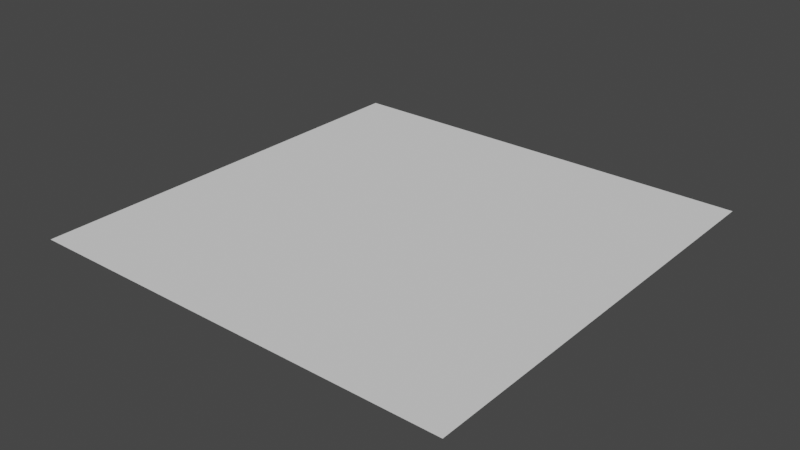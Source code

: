 # Source: test.blend  (saved by Blender 2.93.21; exported with 4.5.12 LTS)
import bpy
from mathutils import Matrix  # noqa: F401  (used for matrix-valued properties, if any)

bpy.ops.wm.read_factory_settings(use_empty=True)
scene = bpy.context.scene
scene.name = 'Scene'

# ---- collections
col_collection = bpy.data.collections.new('Collection'); scene.collection.children.link(col_collection)

# ---- world
world_world = bpy.data.worlds.new('World'); scene.world = world_world
world_world.use_nodes = True; world_world.node_tree.nodes.clear()
_N = world_world.node_tree.nodes; _L = world_world.node_tree.links
n0 = _N.new('ShaderNodeOutputWorld'); n0.name = 'World Output'; n0.location = (300, 300)
n1 = _N.new('ShaderNodeBackground'); n1.name = 'Background'; n1.location = (10, 300)
n1.inputs[0].default_value = (0.05088, 0.05088, 0.05088, 1.0)
_L.new(n1.outputs[0], n0.inputs[0])
n0.is_active_output = True
world_world.color = (0.05088, 0.05088, 0.05088)
world_world.use_sun_shadow = False
world_world.sun_shadow_jitter_overblur = 0.0

# ---- meshes
me_plane_001 = bpy.data.meshes.new('Plane.001')
me_plane_001.from_pydata([(-1.0, -1.0, 0.0), (1.0, -1.0, 0.0), (-1.0, 1.0, 0.0), (1.0, 1.0, 0.0), (-1.0, 0.0, 0.0), (0.0, -1.0, 0.0), (1.0, 0.0, 0.0), (0.0, 1.0, 0.0), (0.0, 0.0, 0.0), (-1.0, -0.5, 0.0), (0.5, -1.0, 0.0), (1.0, 0.5, 0.0), (-0.5, 1.0, 0.0), (-1.0, 0.5, 0.0), (-0.5, -1.0, 0.0), (1.0, -0.5, 0.0), (0.5, 1.0, 0.0), (0.0, 0.5, 0.0), (0.0, -0.5, 0.0), (-0.5, 0.0, 0.0), (0.5, 0.0, 0.0), (0.5, -0.5, 0.0), (-0.5, -0.5, 0.0), (-0.5, 0.5, 0.0), (0.5, 0.5, 0.0), (-1.0, -0.75, 0.0), (0.75, -1.0, 0.0), (1.0, 0.75, 0.0), (-0.75, 1.0, 0.0), (-1.0, 0.25, 0.0), (-0.25, -1.0, 0.0), (1.0, -0.25, 0.0), (0.25, 1.0, 0.0), (0.0, 0.75, 0.0), (0.0, -0.25, 0.0), (-0.75, 0.0, 0.0), (0.25, 0.0, 0.0), (-1.0, -0.25, 0.0), (0.25, -1.0, 0.0), (1.0, 0.25, 0.0), (-0.25, 1.0, 0.0), (-1.0, 0.75, 0.0), (-0.75, -1.0, 0.0), (1.0, -0.75, 0.0), (0.75, 1.0, 0.0), (0.0, 0.25, 0.0), (0.0, -0.75, 0.0), (-0.25, 0.0, 0.0), (0.75, 0.0, 0.0), (0.5, -0.25, 0.0), (0.5, -0.75, 0.0), (0.25, -0.5, 0.0), (0.75, -0.5, 0.0), (-0.5, -0.25, 0.0), (-0.5, -0.75, 0.0), (-0.75, -0.5, 0.0), (-0.25, -0.5, 0.0), (-0.5, 0.75, 0.0), (-0.5, 0.25, 0.0), (-0.75, 0.5, 0.0), (-0.25, 0.5, 0.0), (0.5, 0.75, 0.0), (0.5, 0.25, 0.0), (0.25, 0.5, 0.0), (0.75, 0.5, 0.0), (0.75, 0.25, 0.0), (0.25, 0.25, 0.0), (0.25, 0.75, 0.0), (-0.25, 0.25, 0.0), (-0.75, 0.25, 0.0), (-0.75, 0.75, 0.0), (-0.25, -0.75, 0.0), (-0.75, -0.75, 0.0), (-0.75, -0.25, 0.0), (0.75, -0.75, 0.0), (0.25, -0.75, 0.0), (0.25, -0.25, 0.0), (0.75, -0.25, 0.0), (-0.25, -0.25, 0.0), (-0.25, 0.75, 0.0), (0.75, 0.75, 0.0), (-1.0, -0.875, 0.0), (0.875, -1.0, 0.0), (1.0, 0.875, 0.0), (-0.875, 1.0, 0.0), (-1.0, 0.125, 0.0), (-0.125, -1.0, 0.0), (1.0, -0.125, 0.0), (0.125, 1.0, 0.0), (0.0, 0.875, 0.0), (0.0, -0.125, 0.0), (-0.875, 0.0, 0.0), (0.125, 0.0, 0.0), (-1.0, -0.375, 0.0), (0.375, -1.0, 0.0), (1.0, 0.375, 0.0), (-0.375, 1.0, 0.0), (-1.0, 0.625, 0.0), (-0.625, -1.0, 0.0), (1.0, -0.625, 0.0), (0.625, 1.0, 0.0), (0.0, 0.375, 0.0), (0.0, -0.625, 0.0), (-0.375, 0.0, 0.0), (0.625, 0.0, 0.0), (0.5, -0.125, 0.0), (0.5, -0.625, 0.0), (0.125, -0.5, 0.0), (0.625, -0.5, 0.0), (-0.5, -0.125, 0.0), (-0.5, -0.625, 0.0), (-0.875, -0.5, 0.0), (-0.375, -0.5, 0.0), (-0.5, 0.875, 0.0), (-0.5, 0.375, 0.0), (-0.875, 0.5, 0.0), (-0.375, 0.5, 0.0), (0.5, 0.875, 0.0), (0.5, 0.375, 0.0), (0.125, 0.5, 0.0), (0.625, 0.5, 0.0), (-1.0, -0.625, 0.0), (0.625, -1.0, 0.0), (1.0, 0.625, 0.0), (-0.625, 1.0, 0.0), (-1.0, 0.375, 0.0), (-0.375, -1.0, 0.0), (1.0, -0.375, 0.0), (0.375, 1.0, 0.0), (0.0, 0.625, 0.0), (0.0, -0.375, 0.0), (-0.625, 0.0, 0.0), (0.375, 0.0, 0.0), (-1.0, -0.125, 0.0), (0.125, -1.0, 0.0), (1.0, 0.125, 0.0), (-0.125, 1.0, 0.0), (-1.0, 0.875, 0.0), (-0.875, -1.0, 0.0), (1.0, -0.875, 0.0), (0.875, 1.0, 0.0), (0.0, 0.125, 0.0), (0.0, -0.875, 0.0), (-0.125, 0.0, 0.0), (0.875, 0.0, 0.0), (0.5, -0.375, 0.0), (0.5, -0.875, 0.0), (0.375, -0.5, 0.0), (0.875, -0.5, 0.0), (-0.5, -0.375, 0.0), (-0.5, -0.875, 0.0), (-0.625, -0.5, 0.0), (-0.125, -0.5, 0.0), (-0.5, 0.625, 0.0), (-0.5, 0.125, 0.0), (-0.625, 0.5, 0.0), (-0.125, 0.5, 0.0), (0.5, 0.625, 0.0), (0.5, 0.125, 0.0), (0.375, 0.5, 0.0), (0.875, 0.5, 0.0), (0.75, 0.375, 0.0), (0.75, 0.125, 0.0), (0.625, 0.25, 0.0), (0.875, 0.25, 0.0), (0.25, 0.375, 0.0), (0.25, 0.125, 0.0), (0.125, 0.25, 0.0), (0.375, 0.25, 0.0), (0.25, 0.875, 0.0), (0.25, 0.625, 0.0), (0.125, 0.75, 0.0), (0.375, 0.75, 0.0), (-0.25, 0.375, 0.0), (-0.25, 0.125, 0.0), (-0.375, 0.25, 0.0), (-0.125, 0.25, 0.0), (-0.75, 0.375, 0.0), (-0.75, 0.125, 0.0), (-0.875, 0.25, 0.0), (-0.625, 0.25, 0.0), (-0.75, 0.875, 0.0), (-0.75, 0.625, 0.0), (-0.875, 0.75, 0.0), (-0.625, 0.75, 0.0), (-0.25, -0.625, 0.0), (-0.25, -0.875, 0.0), (-0.375, -0.75, 0.0), (-0.125, -0.75, 0.0), (-0.75, -0.625, 0.0), (-0.75, -0.875, 0.0), (-0.875, -0.75, 0.0), (-0.625, -0.75, 0.0), (-0.75, -0.125, 0.0), (-0.75, -0.375, 0.0), (-0.875, -0.25, 0.0), (-0.625, -0.25, 0.0), (0.75, -0.625, 0.0), (0.75, -0.875, 0.0), (0.625, -0.75, 0.0), (0.875, -0.75, 0.0), (0.25, -0.625, 0.0), (0.25, -0.875, 0.0), (0.125, -0.75, 0.0), (0.375, -0.75, 0.0), (0.25, -0.125, 0.0), (0.25, -0.375, 0.0), (0.125, -0.25, 0.0), (0.375, -0.25, 0.0), (0.75, -0.125, 0.0), (0.75, -0.375, 0.0), (0.625, -0.25, 0.0), (0.875, -0.25, 0.0), (-0.25, -0.125, 0.0), (-0.25, -0.375, 0.0), (-0.375, -0.25, 0.0), (-0.125, -0.25, 0.0), (-0.25, 0.875, 0.0), (-0.25, 0.625, 0.0), (-0.375, 0.75, 0.0), (-0.125, 0.75, 0.0), (0.75, 0.875, 0.0), (0.75, 0.625, 0.0), (0.625, 0.75, 0.0), (0.875, 0.75, 0.0), (0.875, 0.625, 0.0), (0.625, 0.625, 0.0), (0.625, 0.875, 0.0), (-0.125, 0.625, 0.0), (-0.375, 0.625, 0.0), (-0.375, 0.875, 0.0), (-0.125, -0.375, 0.0), (-0.375, -0.375, 0.0), (-0.375, -0.125, 0.0), (0.875, -0.375, 0.0), (0.625, -0.375, 0.0), (0.625, -0.125, 0.0), (0.375, -0.375, 0.0), (0.125, -0.375, 0.0), (0.125, -0.125, 0.0), (0.375, -0.875, 0.0), (0.125, -0.875, 0.0), (0.125, -0.625, 0.0), (0.875, -0.875, 0.0), (0.625, -0.875, 0.0), (0.625, -0.625, 0.0), (-0.625, -0.375, 0.0), (-0.875, -0.375, 0.0), (-0.875, -0.125, 0.0), (-0.625, -0.875, 0.0), (-0.875, -0.875, 0.0), (-0.875, -0.625, 0.0), (-0.125, -0.875, 0.0), (-0.375, -0.875, 0.0), (-0.375, -0.625, 0.0), (-0.625, 0.625, 0.0), (-0.875, 0.625, 0.0), (-0.875, 0.875, 0.0), (-0.625, 0.125, 0.0), (-0.875, 0.125, 0.0), (-0.875, 0.375, 0.0), (-0.125, 0.125, 0.0), (-0.375, 0.125, 0.0), (-0.375, 0.375, 0.0), (0.375, 0.625, 0.0), (0.125, 0.625, 0.0), (0.125, 0.875, 0.0), (0.375, 0.125, 0.0), (0.125, 0.125, 0.0), (0.125, 0.375, 0.0), (0.875, 0.125, 0.0), (0.625, 0.125, 0.0), (0.625, 0.375, 0.0), (0.875, 0.375, 0.0), (0.375, 0.375, 0.0), (0.375, 0.875, 0.0), (-0.125, 0.375, 0.0), (-0.625, 0.375, 0.0), (-0.625, 0.875, 0.0), (-0.125, -0.625, 0.0), (-0.625, -0.625, 0.0), (-0.625, -0.125, 0.0), (0.875, -0.625, 0.0), (0.375, -0.625, 0.0), (0.375, -0.125, 0.0), (0.875, -0.125, 0.0), (-0.125, -0.125, 0.0), (-0.125, 0.875, 0.0), (0.875, 0.875, 0.0)], [], [(251, 121, 25, 191), (261, 143, 8, 141), (238, 130, 18, 107), (142, 5, 134, 241), (246, 194, 55, 151), (244, 122, 26, 198), (241, 134, 38, 202), (140, 44, 221, 288), (228, 218, 60, 156), (199, 244, 198, 74), (243, 82, 1, 139), (190, 42, 98, 249), (31, 87, 285, 212), (269, 101, 45, 167), (250, 138, 42, 190), (266, 89, 33, 171), (225, 123, 27, 224), (168, 267, 158, 62), (282, 99, 15, 148), (96, 12, 113, 230), (195, 247, 194, 73), (261, 174, 47, 143), (183, 256, 182, 70), (285, 87, 6, 144), (250, 81, 0, 138), (124, 278, 113, 12), (143, 47, 213, 286), (144, 48, 209, 285), (256, 97, 13, 115), (132, 36, 205, 284), (100, 16, 117, 227), (147, 51, 201, 283), (148, 52, 197, 282), (267, 166, 36, 132), (131, 35, 193, 281), (151, 55, 189, 280), (124, 28, 181, 278), (152, 56, 185, 279), (234, 127, 31, 212), (155, 59, 177, 277), (156, 60, 173, 276), (136, 40, 217, 287), (159, 63, 165, 274), (160, 64, 161, 273), (226, 157, 24, 120), (172, 264, 157, 61), (232, 149, 22, 112), (235, 145, 21, 108), (132, 284, 105, 20), (156, 276, 101, 17), (115, 13, 125, 260), (43, 99, 282, 200), (150, 14, 126, 253), (187, 253, 186, 71), (111, 9, 121, 251), (203, 241, 202, 75), (208, 237, 145, 49), (246, 151, 22, 149), (136, 287, 89, 7), (180, 258, 154, 58), (151, 280, 110, 22), (239, 90, 34, 207), (281, 193, 73, 196), (245, 106, 50, 199), (283, 201, 75, 204), (254, 110, 54, 187), (280, 189, 72, 192), (286, 213, 78, 216), (263, 114, 58, 175), (277, 177, 69, 180), (242, 102, 46, 203), (272, 118, 62, 163), (274, 165, 66, 168), (27, 83, 288, 224), (255, 182, 59, 155), (264, 170, 63, 159), (133, 248, 91, 4), (105, 236, 104, 20), (128, 275, 117, 16), (259, 85, 4, 91), (88, 7, 89, 266), (240, 94, 10, 146), (231, 214, 56, 152), (243, 139, 43, 200), (147, 283, 106, 21), (229, 153, 23, 116), (265, 129, 17, 119), (100, 227, 221, 44), (128, 32, 169, 275), (96, 230, 217, 40), (231, 152, 18, 130), (103, 233, 213, 47), (104, 236, 209, 48), (92, 239, 205, 36), (107, 242, 201, 51), (108, 245, 197, 52), (91, 248, 193, 35), (176, 261, 141, 45), (202, 38, 94, 240), (111, 251, 189, 55), (253, 126, 30, 186), (112, 254, 185, 56), (84, 257, 181, 28), (115, 260, 177, 59), (270, 135, 39, 164), (288, 83, 3, 140), (116, 263, 173, 60), (88, 266, 169, 32), (84, 2, 137, 257), (119, 269, 165, 63), (120, 272, 161, 64), (227, 223, 80, 221), (159, 274, 118, 24), (236, 211, 77, 209), (245, 199, 74, 197), (179, 259, 178, 69), (272, 163, 65, 161), (146, 10, 122, 244), (275, 172, 61, 117), (143, 286, 90, 8), (230, 219, 79, 217), (278, 184, 57, 113), (233, 215, 78, 213), (281, 196, 53, 109), (270, 162, 48, 144), (284, 208, 49, 105), (239, 207, 76, 205), (286, 216, 34, 90), (242, 203, 75, 201), (279, 188, 46, 102), (234, 210, 52, 148), (283, 204, 50, 106), (248, 195, 73, 193), (251, 191, 72, 189), (254, 187, 71, 185), (280, 192, 54, 110), (257, 183, 70, 181), (260, 179, 69, 177), (263, 175, 68, 173), (277, 180, 58, 114), (266, 171, 67, 169), (287, 220, 33, 89), (269, 167, 66, 165), (276, 176, 45, 101), (225, 222, 64, 160), (274, 168, 62, 118), (24, 118, 272, 120), (163, 271, 162, 65), (220, 228, 129, 33), (62, 158, 271, 163), (162, 271, 104, 48), (268, 141, 8, 92), (271, 158, 20, 104), (65, 162, 270, 164), (252, 86, 5, 142), (260, 125, 29, 179), (17, 101, 269, 119), (167, 268, 166, 66), (236, 105, 49, 211), (237, 147, 21, 145), (45, 141, 268, 167), (166, 268, 92, 36), (66, 166, 267, 168), (158, 267, 132, 20), (171, 265, 170, 67), (248, 133, 37, 195), (33, 129, 265, 171), (170, 265, 119, 63), (67, 170, 264, 172), (23, 114, 263, 116), (175, 262, 174, 68), (273, 161, 65, 164), (58, 154, 262, 175), (174, 262, 103, 47), (262, 154, 19, 103), (68, 174, 261, 176), (85, 259, 179, 29), (285, 209, 77, 212), (178, 259, 91, 35), (6, 135, 270, 144), (69, 178, 258, 180), (154, 258, 131, 19), (97, 256, 183, 41), (284, 205, 76, 208), (182, 256, 115, 59), (70, 182, 255, 184), (131, 281, 109, 19), (22, 110, 254, 112), (192, 249, 150, 54), (276, 173, 68, 176), (54, 150, 253, 187), (71, 186, 252, 188), (81, 250, 191, 25), (72, 190, 249, 192), (93, 247, 195, 37), (194, 247, 111, 55), (73, 194, 246, 196), (21, 106, 245, 108), (204, 240, 146, 50), (279, 185, 71, 188), (216, 231, 130, 34), (50, 146, 244, 199), (74, 198, 243, 200), (18, 102, 242, 107), (188, 252, 142, 46), (39, 95, 273, 164), (46, 142, 241, 203), (109, 233, 103, 19), (75, 202, 240, 204), (8, 90, 239, 92), (207, 238, 206, 76), (34, 130, 238, 207), (206, 238, 107, 51), (76, 206, 237, 208), (247, 93, 9, 111), (211, 235, 210, 77), (282, 197, 74, 200), (49, 145, 235, 211), (210, 235, 108, 52), (264, 159, 24, 157), (77, 210, 234, 212), (249, 98, 14, 150), (237, 206, 51, 147), (215, 232, 214, 78), (233, 109, 53, 215), (196, 246, 149, 53), (53, 149, 232, 215), (214, 232, 112, 56), (78, 214, 231, 216), (219, 229, 218, 79), (230, 113, 57, 219), (184, 255, 153, 57), (57, 153, 229, 219), (218, 229, 116, 60), (79, 218, 228, 220), (223, 226, 222, 80), (227, 117, 61, 223), (61, 157, 226, 223), (222, 226, 120, 64), (80, 222, 225, 224), (257, 137, 41, 183), (155, 277, 114, 23), (198, 26, 82, 243), (191, 250, 190, 72), (278, 181, 70, 184), (186, 30, 86, 252), (287, 217, 79, 220), (15, 127, 234, 148), (273, 95, 11, 160), (288, 221, 80, 224), (152, 279, 102, 18), (258, 178, 35, 131), (228, 156, 17, 129), (255, 155, 23, 153), (11, 123, 225, 160), (275, 169, 67, 172)])
_uv = me_plane_001.uv_layers.new(name='UVMap')
_uv.uv.foreach_set('vector', [0.0625, 0.1875, 0.0, 0.1875, 0.0, 0.125, 0.0625, 0.125, 0.4375, 0.5625, 0.4375, 0.5, 0.5, 0.5, 0.5, 0.5625, 0.5625, 0.3125, 0.5, 0.3125, 0.5, 0.25, 0.5625, 0.25, 0.5, 0.0625, 0.5, 0.0, 0.5625, 0.0, 0.5625, 0.0625, 0.1875, 0.3125, 0.125, 0.3125, 0.125, 0.25, 0.1875, 0.25, 0.8125, 0.0625, 0.8125, 0.0, 0.875, 0.0, 0.875, 0.0625, 0.5625, 0.0625, 0.5625, 0.0, 0.625, 0.0, 0.625, 0.0625, 0.9375, 1.0, 0.875, 1.0, 0.875, 0.9375, 0.9375, 0.9375, 0.4375, 0.8125, 0.375, 0.8125, 0.375, 0.75, 0.4375, 0.75, 0.8125, 0.125, 0.8125, 0.0625, 0.875, 0.0625, 0.875, 0.125, 0.9375, 0.0625, 0.9375, 0.0, 1.0, 0.0, 1.0, 0.0625, 0.125, 0.0625, 0.125, 0.0, 0.1875, 0.0, 0.1875, 0.0625, 1.0, 0.375, 1.0, 0.4375, 0.9375, 0.4375, 0.9375, 0.375, 0.5625, 0.6875, 0.5, 0.6875, 0.5, 0.625, 0.5625, 0.625, 0.0625, 0.0625, 0.0625, 0.0, 0.125, 0.0, 0.125, 0.0625, 0.5625, 0.9375, 0.5, 0.9375, 0.5, 0.875, 0.5625, 0.875, 0.9375, 0.8125, 1.0, 0.8125, 1.0, 0.875, 0.9375, 0.875, 0.6875, 0.625, 0.6875, 0.5625, 0.75, 0.5625, 0.75, 0.625, 0.9375, 0.1875, 1.0, 0.1875, 1.0, 0.25, 0.9375, 0.25, 0.3125, 1.0, 0.25, 1.0, 0.25, 0.9375, 0.3125, 0.9375, 0.0625, 0.375, 0.0625, 0.3125, 0.125, 0.3125, 0.125, 0.375, 0.4375, 0.5625, 0.375, 0.5625, 0.375, 0.5, 0.4375, 0.5, 0.0625, 0.875, 0.0625, 0.8125, 0.125, 0.8125, 0.125, 0.875, 0.9375, 0.4375, 1.0, 0.4375, 1.0, 0.5, 0.9375, 0.5, 0.0625, 0.0625, 0.0, 0.0625, 0.0, 0.0, 0.0625, 0.0, 0.1875, 1.0, 0.1875, 0.9375, 0.25, 0.9375, 0.25, 1.0, 0.4375, 0.5, 0.375, 0.5, 0.375, 0.4375, 0.4375, 0.4375, 0.9375, 0.5, 0.875, 0.5, 0.875, 0.4375, 0.9375, 0.4375, 0.0625, 0.8125, 0.0, 0.8125, 0.0, 0.75, 0.0625, 0.75, 0.6875, 0.5, 0.625, 0.5, 0.625, 0.4375, 0.6875, 0.4375, 0.8125, 1.0, 0.75, 1.0, 0.75, 0.9375, 0.8125, 0.9375, 0.6875, 0.25, 0.625, 0.25, 0.625, 0.1875, 0.6875, 0.1875, 0.9375, 0.25, 0.875, 0.25, 0.875, 0.1875, 0.9375, 0.1875, 0.6875, 0.5625, 0.625, 0.5625, 0.625, 0.5, 0.6875, 0.5, 0.1875, 0.5, 0.125, 0.5, 0.125, 0.4375, 0.1875, 0.4375, 0.1875, 0.25, 0.125, 0.25, 0.125, 0.1875, 0.1875, 0.1875, 0.1875, 1.0, 0.125, 1.0, 0.125, 0.9375, 0.1875, 0.9375, 0.4375, 0.25, 0.375, 0.25, 0.375, 0.1875, 0.4375, 0.1875, 0.9375, 0.3125, 1.0, 0.3125, 1.0, 0.375, 0.9375, 0.375, 0.1875, 0.75, 0.125, 0.75, 0.125, 0.6875, 0.1875, 0.6875, 0.4375, 0.75, 0.375, 0.75, 0.375, 0.6875, 0.4375, 0.6875, 0.4375, 1.0, 0.375, 1.0, 0.375, 0.9375, 0.4375, 0.9375, 0.6875, 0.75, 0.625, 0.75, 0.625, 0.6875, 0.6875, 0.6875, 0.9375, 0.75, 0.875, 0.75, 0.875, 0.6875, 0.9375, 0.6875, 0.8125, 0.8125, 0.75, 0.8125, 0.75, 0.75, 0.8125, 0.75, 0.6875, 0.875, 0.6875, 0.8125, 0.75, 0.8125, 0.75, 0.875, 0.3125, 0.3125, 0.25, 0.3125, 0.25, 0.25, 0.3125, 0.25, 0.8125, 0.3125, 0.75, 0.3125, 0.75, 0.25, 0.8125, 0.25, 0.6875, 0.5, 0.6875, 0.4375, 0.75, 0.4375, 0.75, 0.5, 0.4375, 0.75, 0.4375, 0.6875, 0.5, 0.6875, 0.5, 0.75, 0.0625, 0.75, 0.0, 0.75, 0.0, 0.6875, 0.0625, 0.6875, 1.0, 0.125, 1.0, 0.1875, 0.9375, 0.1875, 0.9375, 0.125, 0.25, 0.0625, 0.25, 0.0, 0.3125, 0.0, 0.3125, 0.0625, 0.3125, 0.125, 0.3125, 0.0625, 0.375, 0.0625, 0.375, 0.125, 0.0625, 0.25, 0.0, 0.25, 0.0, 0.1875, 0.0625, 0.1875, 0.5625, 0.125, 0.5625, 0.0625, 0.625, 0.0625, 0.625, 0.125, 0.6875, 0.375, 0.6875, 0.3125, 0.75, 0.3125, 0.75, 0.375, 0.1875, 0.3125, 0.1875, 0.25, 0.25, 0.25, 0.25, 0.3125, 0.4375, 1.0, 0.4375, 0.9375, 0.5, 0.9375, 0.5, 1.0, 0.1875, 0.625, 0.1875, 0.5625, 0.25, 0.5625, 0.25, 0.625, 0.1875, 0.25, 0.1875, 0.1875, 0.25, 0.1875, 0.25, 0.25, 0.5625, 0.4375, 0.5, 0.4375, 0.5, 0.375, 0.5625, 0.375, 0.1875, 0.4375, 0.125, 0.4375, 0.125, 0.375, 0.1875, 0.375, 0.8125, 0.1875, 0.75, 0.1875, 0.75, 0.125, 0.8125, 0.125, 0.6875, 0.1875, 0.625, 0.1875, 0.625, 0.125, 0.6875, 0.125, 0.3125, 0.1875, 0.25, 0.1875, 0.25, 0.125, 0.3125, 0.125, 0.1875, 0.1875, 0.125, 0.1875, 0.125, 0.125, 0.1875, 0.125, 0.4375, 0.4375, 0.375, 0.4375, 0.375, 0.375, 0.4375, 0.375, 0.3125, 0.6875, 0.25, 0.6875, 0.25, 0.625, 0.3125, 0.625, 0.1875, 0.6875, 0.125, 0.6875, 0.125, 0.625, 0.1875, 0.625, 0.5625, 0.1875, 0.5, 0.1875, 0.5, 0.125, 0.5625, 0.125, 0.8125, 0.6875, 0.75, 0.6875, 0.75, 0.625, 0.8125, 0.625, 0.6875, 0.6875, 0.625, 0.6875, 0.625, 0.625, 0.6875, 0.625, 1.0, 0.875, 1.0, 0.9375, 0.9375, 0.9375, 0.9375, 0.875, 0.1875, 0.8125, 0.125, 0.8125, 0.125, 0.75, 0.1875, 0.75, 0.6875, 0.8125, 0.625, 0.8125, 0.625, 0.75, 0.6875, 0.75, 0.0, 0.4375, 0.0625, 0.4375, 0.0625, 0.5, 0.0, 0.5, 0.75, 0.4375, 0.8125, 0.4375, 0.8125, 0.5, 0.75, 0.5, 0.6875, 1.0, 0.6875, 0.9375, 0.75, 0.9375, 0.75, 1.0, 0.0625, 0.5625, 0.0, 0.5625, 0.0, 0.5, 0.0625, 0.5, 0.5625, 1.0, 0.5, 1.0, 0.5, 0.9375, 0.5625, 0.9375, 0.6875, 0.0625, 0.6875, 0.0, 0.75, 0.0, 0.75, 0.0625, 0.4375, 0.3125, 0.375, 0.3125, 0.375, 0.25, 0.4375, 0.25, 0.9375, 0.0625, 1.0, 0.0625, 1.0, 0.125, 0.9375, 0.125, 0.6875, 0.25, 0.6875, 0.1875, 0.75, 0.1875, 0.75, 0.25, 0.3125, 0.8125, 0.25, 0.8125, 0.25, 0.75, 0.3125, 0.75, 0.5625, 0.8125, 0.5, 0.8125, 0.5, 0.75, 0.5625, 0.75, 0.8125, 1.0, 0.8125, 0.9375, 0.875, 0.9375, 0.875, 1.0, 0.6875, 1.0, 0.625, 1.0, 0.625, 0.9375, 0.6875, 0.9375, 0.3125, 1.0, 0.3125, 0.9375, 0.375, 0.9375, 0.375, 1.0, 0.4375, 0.3125, 0.4375, 0.25, 0.5, 0.25, 0.5, 0.3125, 0.3125, 0.5, 0.3125, 0.4375, 0.375, 0.4375, 0.375, 0.5, 0.8125, 0.5, 0.8125, 0.4375, 0.875, 0.4375, 0.875, 0.5, 0.5625, 0.5, 0.5625, 0.4375, 0.625, 0.4375, 0.625, 0.5, 0.5625, 0.25, 0.5625, 0.1875, 0.625, 0.1875, 0.625, 0.25, 0.8125, 0.25, 0.8125, 0.1875, 0.875, 0.1875, 0.875, 0.25, 0.0625, 0.5, 0.0625, 0.4375, 0.125, 0.4375, 0.125, 0.5, 0.4375, 0.625, 0.4375, 0.5625, 0.5, 0.5625, 0.5, 0.625, 0.625, 0.0625, 0.625, 0.0, 0.6875, 0.0, 0.6875, 0.0625, 0.0625, 0.25, 0.0625, 0.1875, 0.125, 0.1875, 0.125, 0.25, 0.3125, 0.0625, 0.3125, 0.0, 0.375, 0.0, 0.375, 0.0625, 0.3125, 0.25, 0.3125, 0.1875, 0.375, 0.1875, 0.375, 0.25, 0.0625, 1.0, 0.0625, 0.9375, 0.125, 0.9375, 0.125, 1.0, 0.0625, 0.75, 0.0625, 0.6875, 0.125, 0.6875, 0.125, 0.75, 0.9375, 0.5625, 1.0, 0.5625, 1.0, 0.625, 0.9375, 0.625, 0.9375, 0.9375, 1.0, 0.9375, 1.0, 1.0, 0.9375, 1.0, 0.3125, 0.75, 0.3125, 0.6875, 0.375, 0.6875, 0.375, 0.75, 0.5625, 1.0, 0.5625, 0.9375, 0.625, 0.9375, 0.625, 1.0, 0.0625, 1.0, 0.0, 1.0, 0.0, 0.9375, 0.0625, 0.9375, 0.5625, 0.75, 0.5625, 0.6875, 0.625, 0.6875, 0.625, 0.75, 0.8125, 0.75, 0.8125, 0.6875, 0.875, 0.6875, 0.875, 0.75, 0.8125, 0.9375, 0.8125, 0.875, 0.875, 0.875, 0.875, 0.9375, 0.6875, 0.75, 0.6875, 0.6875, 0.75, 0.6875, 0.75, 0.75, 0.8125, 0.4375, 0.8125, 0.375, 0.875, 0.375, 0.875, 0.4375, 0.8125, 0.1875, 0.8125, 0.125, 0.875, 0.125, 0.875, 0.1875, 0.0625, 0.625, 0.0625, 0.5625, 0.125, 0.5625, 0.125, 0.625, 0.8125, 0.6875, 0.8125, 0.625, 0.875, 0.625, 0.875, 0.6875, 0.75, 0.0625, 0.75, 0.0, 0.8125, 0.0, 0.8125, 0.0625, 0.6875, 0.9375, 0.6875, 0.875, 0.75, 0.875, 0.75, 0.9375, 0.4375, 0.5, 0.4375, 0.4375, 0.5, 0.4375, 0.5, 0.5, 0.3125, 0.9375, 0.3125, 0.875, 0.375, 0.875, 0.375, 0.9375, 0.1875, 0.9375, 0.1875, 0.875, 0.25, 0.875, 0.25, 0.9375, 0.3125, 0.4375, 0.3125, 0.375, 0.375, 0.375, 0.375, 0.4375, 0.1875, 0.4375, 0.1875, 0.375, 0.25, 0.375, 0.25, 0.4375, 0.9375, 0.5625, 0.875, 0.5625, 0.875, 0.5, 0.9375, 0.5, 0.6875, 0.4375, 0.6875, 0.375, 0.75, 0.375, 0.75, 0.4375, 0.5625, 0.4375, 0.5625, 0.375, 0.625, 0.375, 0.625, 0.4375, 0.4375, 0.4375, 0.4375, 0.375, 0.5, 0.375, 0.5, 0.4375, 0.5625, 0.1875, 0.5625, 0.125, 0.625, 0.125, 0.625, 0.1875, 0.4375, 0.1875, 0.4375, 0.125, 0.5, 0.125, 0.5, 0.1875, 0.9375, 0.3125, 0.875, 0.3125, 0.875, 0.25, 0.9375, 0.25, 0.6875, 0.1875, 0.6875, 0.125, 0.75, 0.125, 0.75, 0.1875, 0.0625, 0.4375, 0.0625, 0.375, 0.125, 0.375, 0.125, 0.4375, 0.0625, 0.1875, 0.0625, 0.125, 0.125, 0.125, 0.125, 0.1875, 0.3125, 0.1875, 0.3125, 0.125, 0.375, 0.125, 0.375, 0.1875, 0.1875, 0.1875, 0.1875, 0.125, 0.25, 0.125, 0.25, 0.1875, 0.0625, 0.9375, 0.0625, 0.875, 0.125, 0.875, 0.125, 0.9375, 0.0625, 0.6875, 0.0625, 0.625, 0.125, 0.625, 0.125, 0.6875, 0.3125, 0.6875, 0.3125, 0.625, 0.375, 0.625, 0.375, 0.6875, 0.1875, 0.6875, 0.1875, 0.625, 0.25, 0.625, 0.25, 0.6875, 0.5625, 0.9375, 0.5625, 0.875, 0.625, 0.875, 0.625, 0.9375, 0.4375, 0.9375, 0.4375, 0.875, 0.5, 0.875, 0.5, 0.9375, 0.5625, 0.6875, 0.5625, 0.625, 0.625, 0.625, 0.625, 0.6875, 0.4375, 0.6875, 0.4375, 0.625, 0.5, 0.625, 0.5, 0.6875, 0.9375, 0.8125, 0.875, 0.8125, 0.875, 0.75, 0.9375, 0.75, 0.6875, 0.6875, 0.6875, 0.625, 0.75, 0.625, 0.75, 0.6875, 0.75, 0.75, 0.75, 0.6875, 0.8125, 0.6875, 0.8125, 0.75, 0.8125, 0.625, 0.8125, 0.5625, 0.875, 0.5625, 0.875, 0.625, 0.4375, 0.875, 0.4375, 0.8125, 0.5, 0.8125, 0.5, 0.875, 0.75, 0.625, 0.75, 0.5625, 0.8125, 0.5625, 0.8125, 0.625, 0.875, 0.5625, 0.8125, 0.5625, 0.8125, 0.5, 0.875, 0.5, 0.5625, 0.5625, 0.5, 0.5625, 0.5, 0.5, 0.5625, 0.5, 0.8125, 0.5625, 0.75, 0.5625, 0.75, 0.5, 0.8125, 0.5, 0.875, 0.625, 0.875, 0.5625, 0.9375, 0.5625, 0.9375, 0.625, 0.4375, 0.0625, 0.4375, 0.0, 0.5, 0.0, 0.5, 0.0625, 0.0625, 0.6875, 0.0, 0.6875, 0.0, 0.625, 0.0625, 0.625, 0.5, 0.75, 0.5, 0.6875, 0.5625, 0.6875, 0.5625, 0.75, 0.5625, 0.625, 0.5625, 0.5625, 0.625, 0.5625, 0.625, 0.625, 0.8125, 0.4375, 0.75, 0.4375, 0.75, 0.375, 0.8125, 0.375, 0.6875, 0.3125, 0.6875, 0.25, 0.75, 0.25, 0.75, 0.3125, 0.5, 0.625, 0.5, 0.5625, 0.5625, 0.5625, 0.5625, 0.625, 0.625, 0.5625, 0.5625, 0.5625, 0.5625, 0.5, 0.625, 0.5, 0.625, 0.625, 0.625, 0.5625, 0.6875, 0.5625, 0.6875, 0.625, 0.75, 0.5625, 0.6875, 0.5625, 0.6875, 0.5, 0.75, 0.5, 0.5625, 0.875, 0.5625, 0.8125, 0.625, 0.8125, 0.625, 0.875, 0.0625, 0.4375, 0.0, 0.4375, 0.0, 0.375, 0.0625, 0.375, 0.5, 0.875, 0.5, 0.8125, 0.5625, 0.8125, 0.5625, 0.875, 0.625, 0.8125, 0.5625, 0.8125, 0.5625, 0.75, 0.625, 0.75, 0.625, 0.875, 0.625, 0.8125, 0.6875, 0.8125, 0.6875, 0.875, 0.25, 0.75, 0.25, 0.6875, 0.3125, 0.6875, 0.3125, 0.75, 0.3125, 0.625, 0.3125, 0.5625, 0.375, 0.5625, 0.375, 0.625, 0.9375, 0.6875, 0.875, 0.6875, 0.875, 0.625, 0.9375, 0.625, 0.25, 0.625, 0.25, 0.5625, 0.3125, 0.5625, 0.3125, 0.625, 0.375, 0.5625, 0.3125, 0.5625, 0.3125, 0.5, 0.375, 0.5, 0.3125, 0.5625, 0.25, 0.5625, 0.25, 0.5, 0.3125, 0.5, 0.375, 0.625, 0.375, 0.5625, 0.4375, 0.5625, 0.4375, 0.625, 0.0, 0.5625, 0.0625, 0.5625, 0.0625, 0.625, 0.0, 0.625, 0.9375, 0.4375, 0.875, 0.4375, 0.875, 0.375, 0.9375, 0.375, 0.125, 0.5625, 0.0625, 0.5625, 0.0625, 0.5, 0.125, 0.5, 1.0, 0.5, 1.0, 0.5625, 0.9375, 0.5625, 0.9375, 0.5, 0.125, 0.625, 0.125, 0.5625, 0.1875, 0.5625, 0.1875, 0.625, 0.25, 0.5625, 0.1875, 0.5625, 0.1875, 0.5, 0.25, 0.5, 0.0, 0.8125, 0.0625, 0.8125, 0.0625, 0.875, 0.0, 0.875, 0.6875, 0.4375, 0.625, 0.4375, 0.625, 0.375, 0.6875, 0.375, 0.125, 0.8125, 0.0625, 0.8125, 0.0625, 0.75, 0.125, 0.75, 0.125, 0.875, 0.125, 0.8125, 0.1875, 0.8125, 0.1875, 0.875, 0.1875, 0.5, 0.1875, 0.4375, 0.25, 0.4375, 0.25, 0.5, 0.25, 0.25, 0.25, 0.1875, 0.3125, 0.1875, 0.3125, 0.25, 0.1875, 0.125, 0.1875, 0.0625, 0.25, 0.0625, 0.25, 0.125, 0.4375, 0.6875, 0.375, 0.6875, 0.375, 0.625, 0.4375, 0.625, 0.25, 0.125, 0.25, 0.0625, 0.3125, 0.0625, 0.3125, 0.125, 0.375, 0.125, 0.375, 0.0625, 0.4375, 0.0625, 0.4375, 0.125, 0.0, 0.0625, 0.0625, 0.0625, 0.0625, 0.125, 0.0, 0.125, 0.125, 0.125, 0.125, 0.0625, 0.1875, 0.0625, 0.1875, 0.125, 0.0, 0.3125, 0.0625, 0.3125, 0.0625, 0.375, 0.0, 0.375, 0.125, 0.3125, 0.0625, 0.3125, 0.0625, 0.25, 0.125, 0.25, 0.125, 0.375, 0.125, 0.3125, 0.1875, 0.3125, 0.1875, 0.375, 0.75, 0.25, 0.75, 0.1875, 0.8125, 0.1875, 0.8125, 0.25, 0.6875, 0.125, 0.6875, 0.0625, 0.75, 0.0625, 0.75, 0.125, 0.4375, 0.1875, 0.375, 0.1875, 0.375, 0.125, 0.4375, 0.125, 0.4375, 0.375, 0.4375, 0.3125, 0.5, 0.3125, 0.5, 0.375, 0.75, 0.125, 0.75, 0.0625, 0.8125, 0.0625, 0.8125, 0.125, 0.875, 0.125, 0.875, 0.0625, 0.9375, 0.0625, 0.9375, 0.125, 0.5, 0.25, 0.5, 0.1875, 0.5625, 0.1875, 0.5625, 0.25, 0.4375, 0.125, 0.4375, 0.0625, 0.5, 0.0625, 0.5, 0.125, 1.0, 0.625, 1.0, 0.6875, 0.9375, 0.6875, 0.9375, 0.625, 0.5, 0.125, 0.5, 0.0625, 0.5625, 0.0625, 0.5625, 0.125, 0.25, 0.4375, 0.3125, 0.4375, 0.3125, 0.5, 0.25, 0.5, 0.625, 0.125, 0.625, 0.0625, 0.6875, 0.0625, 0.6875, 0.125, 0.5, 0.5, 0.5, 0.4375, 0.5625, 0.4375, 0.5625, 0.5, 0.5625, 0.375, 0.5625, 0.3125, 0.625, 0.3125, 0.625, 0.375, 0.5, 0.375, 0.5, 0.3125, 0.5625, 0.3125, 0.5625, 0.375, 0.625, 0.3125, 0.5625, 0.3125, 0.5625, 0.25, 0.625, 0.25, 0.625, 0.375, 0.625, 0.3125, 0.6875, 0.3125, 0.6875, 0.375, 0.0625, 0.3125, 0.0, 0.3125, 0.0, 0.25, 0.0625, 0.25, 0.8125, 0.375, 0.8125, 0.3125, 0.875, 0.3125, 0.875, 0.375, 0.9375, 0.1875, 0.875, 0.1875, 0.875, 0.125, 0.9375, 0.125, 0.75, 0.375, 0.75, 0.3125, 0.8125, 0.3125, 0.8125, 0.375, 0.875, 0.3125, 0.8125, 0.3125, 0.8125, 0.25, 0.875, 0.25, 0.6875, 0.8125, 0.6875, 0.75, 0.75, 0.75, 0.75, 0.8125, 0.875, 0.375, 0.875, 0.3125, 0.9375, 0.3125, 0.9375, 0.375, 0.1875, 0.0625, 0.1875, 0.0, 0.25, 0.0, 0.25, 0.0625, 0.6875, 0.3125, 0.625, 0.3125, 0.625, 0.25, 0.6875, 0.25, 0.3125, 0.375, 0.3125, 0.3125, 0.375, 0.3125, 0.375, 0.375, 0.3125, 0.4375, 0.25, 0.4375, 0.25, 0.375, 0.3125, 0.375, 0.1875, 0.375, 0.1875, 0.3125, 0.25, 0.3125, 0.25, 0.375, 0.25, 0.375, 0.25, 0.3125, 0.3125, 0.3125, 0.3125, 0.375, 0.375, 0.3125, 0.3125, 0.3125, 0.3125, 0.25, 0.375, 0.25, 0.375, 0.375, 0.375, 0.3125, 0.4375, 0.3125, 0.4375, 0.375, 0.3125, 0.875, 0.3125, 0.8125, 0.375, 0.8125, 0.375, 0.875, 0.3125, 0.9375, 0.25, 0.9375, 0.25, 0.875, 0.3125, 0.875, 0.1875, 0.875, 0.1875, 0.8125, 0.25, 0.8125, 0.25, 0.875, 0.25, 0.875, 0.25, 0.8125, 0.3125, 0.8125, 0.3125, 0.875, 0.375, 0.8125, 0.3125, 0.8125, 0.3125, 0.75, 0.375, 0.75, 0.375, 0.875, 0.375, 0.8125, 0.4375, 0.8125, 0.4375, 0.875, 0.8125, 0.875, 0.8125, 0.8125, 0.875, 0.8125, 0.875, 0.875, 0.8125, 0.9375, 0.75, 0.9375, 0.75, 0.875, 0.8125, 0.875, 0.75, 0.875, 0.75, 0.8125, 0.8125, 0.8125, 0.8125, 0.875, 0.875, 0.8125, 0.8125, 0.8125, 0.8125, 0.75, 0.875, 0.75, 0.875, 0.875, 0.875, 0.8125, 0.9375, 0.8125, 0.9375, 0.875, 0.0625, 0.9375, 0.0, 0.9375, 0.0, 0.875, 0.0625, 0.875, 0.1875, 0.75, 0.1875, 0.6875, 0.25, 0.6875, 0.25, 0.75, 0.875, 0.0625, 0.875, 0.0, 0.9375, 0.0, 0.9375, 0.0625, 0.0625, 0.125, 0.0625, 0.0625, 0.125, 0.0625, 0.125, 0.125, 0.1875, 0.9375, 0.125, 0.9375, 0.125, 0.875, 0.1875, 0.875, 0.375, 0.0625, 0.375, 0.0, 0.4375, 0.0, 0.4375, 0.0625, 0.4375, 0.9375, 0.375, 0.9375, 0.375, 0.875, 0.4375, 0.875, 1.0, 0.25, 1.0, 0.3125, 0.9375, 0.3125, 0.9375, 0.25, 0.9375, 0.6875, 1.0, 0.6875, 1.0, 0.75, 0.9375, 0.75, 0.9375, 0.9375, 0.875, 0.9375, 0.875, 0.875, 0.9375, 0.875, 0.4375, 0.25, 0.4375, 0.1875, 0.5, 0.1875, 0.5, 0.25, 0.1875, 0.5625, 0.125, 0.5625, 0.125, 0.5, 0.1875, 0.5, 0.4375, 0.8125, 0.4375, 0.75, 0.5, 0.75, 0.5, 0.8125, 0.1875, 0.8125, 0.1875, 0.75, 0.25, 0.75, 0.25, 0.8125, 1.0, 0.75, 1.0, 0.8125, 0.9375, 0.8125, 0.9375, 0.75, 0.6875, 0.9375, 0.625, 0.9375, 0.625, 0.875, 0.6875, 0.875])
me_plane_001.use_remesh_fix_poles = True
me_plane_001.use_remesh_preserve_attributes = False
me_plane_001.update()

# ---- objects
ob_plane = bpy.data.objects.new('Plane', me_plane_001)

# ---- transforms, parenting, visibility, modifiers, constraints
ob_plane.location = (0.0, 0.0, 0.0)
_vg = ob_plane.vertex_groups.new(name='Group')

# ---- collection membership
col_collection.objects.link(ob_plane)

# ---- scene / render settings (as saved in the file)
scene.frame_start = 1; scene.frame_end = 250; scene.frame_set(1)
scene.render.engine = 'BLENDER_EEVEE_NEXT'
scene.cycles.use_denoising = False
scene.cycles.samples = 128
scene.cycles.sampling_pattern = 'TABULATED_SOBOL'
scene.cycles.use_adaptive_sampling = False
scene.cycles.use_light_tree = False
scene.view_settings.view_transform = 'Filmic'
bpy.context.view_layer.update()

# ---- added for rendering (the .blend has no active camera and no usable light): camera, sun
cam_auto = bpy.data.cameras.new('AutoCamera')
cam_auto.lens = 50.0
cam_auto.sensor_width = 36.0
cam_auto.clip_end = 1000.0
ob_auto_camera = bpy.data.objects.new('AutoCamera', cam_auto)
scene.collection.objects.link(ob_auto_camera)
ob_auto_camera.location = (2.61693, -3.14032, 2.09354)
ob_auto_camera.rotation_euler = (1.09748, -7.21219e-08, 0.694738)
scene.camera = ob_auto_camera
light_auto_sun = bpy.data.lights.new('AutoSun', 'SUN')
light_auto_sun.energy = 3.0
light_auto_sun.angle = 0.0523599
ob_auto_sun = bpy.data.objects.new('AutoSun', light_auto_sun)
scene.collection.objects.link(ob_auto_sun)
ob_auto_sun.rotation_euler = (0.872665, 0.174533, 0.523599)
bpy.context.view_layer.update()

